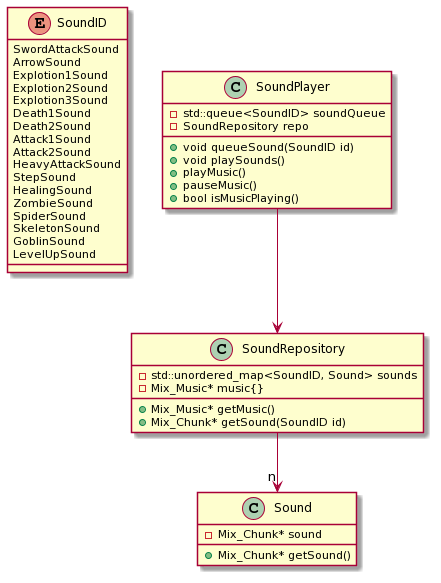

The diagram above was rendered by PlantUML. Its source (embedded in the PNG):
@startuml
enum SoundID {
SwordAttackSound 
ArrowSound 
Explotion1Sound 
Explotion2Sound 
Explotion3Sound
Death1Sound 
Death2Sound 
Attack1Sound 
Attack2Sound 
HeavyAttackSound 
StepSound 
HealingSound
ZombieSound 
SpiderSound
 SkeletonSound 
GoblinSound 
LevelUpSound
}

class Sound{
-Mix_Chunk* sound
+Mix_Chunk* getSound()
}

class SoundRepository{
-std::unordered_map<SoundID, Sound> sounds
-Mix_Music* music{}
+Mix_Music* getMusic()
+Mix_Chunk* getSound(SoundID id)
}

class SoundPlayer{
-std::queue<SoundID> soundQueue
-SoundRepository repo
+void queueSound(SoundID id)
+void playSounds()
+playMusic()
+pauseMusic()
+bool isMusicPlaying()
}

SoundRepository --> "n" Sound
SoundPlayer --> SoundRepository
@enduml